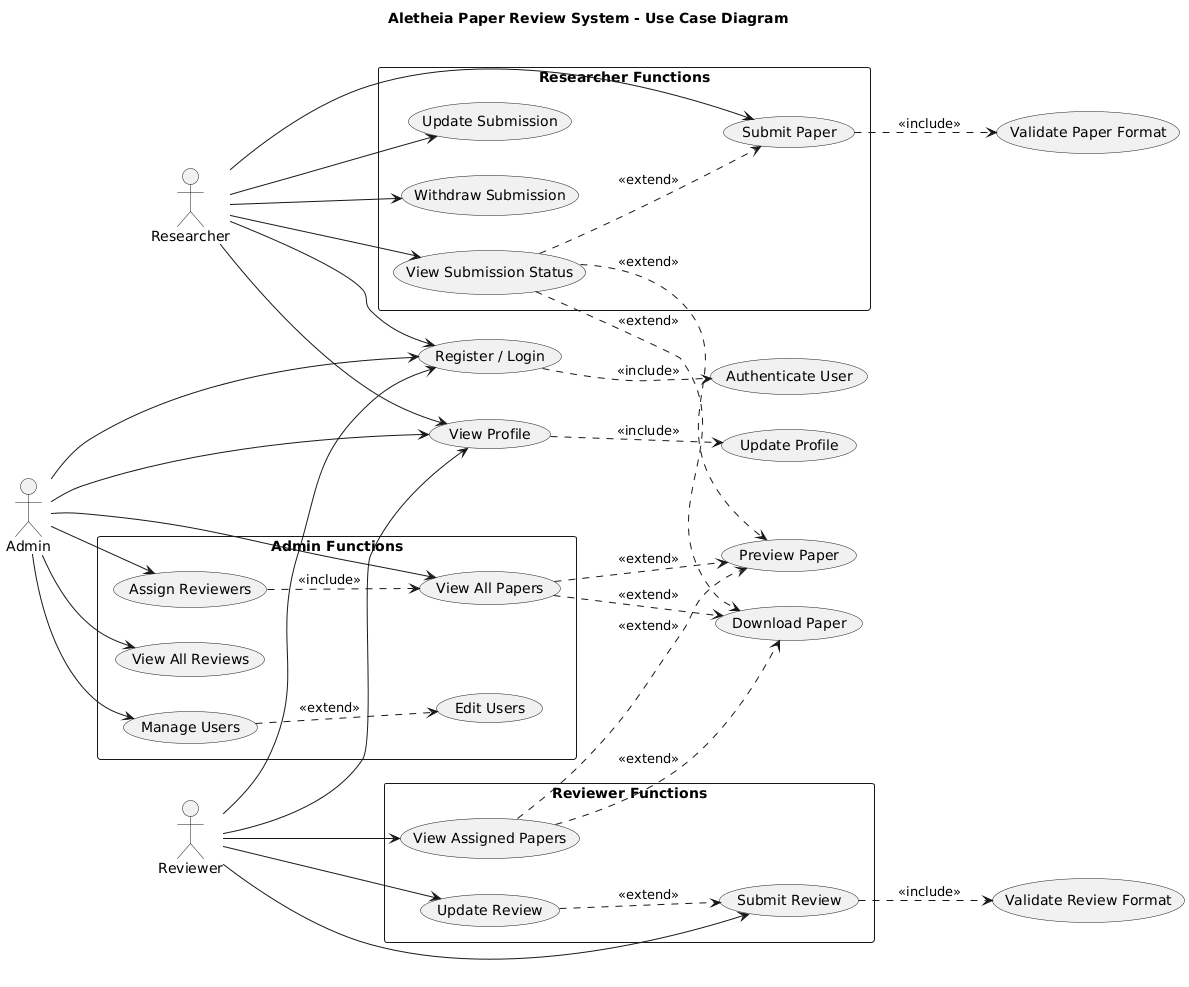

The diagram above was rendered by PlantUML. Its source (embedded in the PNG):
@startuml
title Aletheia Paper Review System - Use Case Diagram
left to right direction

actor Researcher
actor Reviewer
actor Admin

usecase (Register / Login) as UC1

rectangle "Researcher Functions" {
    usecase (Submit Paper) as UC2
    usecase (View Submission Status) as UC3
    usecase (Update Submission) as UC4
    usecase (Withdraw Submission) as UC5
}

rectangle "Reviewer Functions" {
    usecase (View Assigned Papers) as UC6
    usecase (Submit Review) as UC7
    usecase (Update Review) as UC8
}

rectangle "Admin Functions" {
    usecase (Manage Users) as UC9
    usecase (Edit Users) as UC9a
    usecase (Assign Reviewers) as UC10
    usecase (View All Papers) as UC11
    usecase (View All Reviews) as UC12
}

usecase (Validate Review Format) as UC13
usecase (Authenticate User) as UC14
usecase (Validate Paper Format) as UC15
usecase (View Profile) as UC16
usecase (Update Profile) as UC17
usecase (Preview Paper) as UC18
usecase (Download Paper) as UC19

Researcher --> UC1
Researcher --> UC2
Researcher --> UC3
Researcher --> UC4
Researcher --> UC5
Researcher --> UC16


Reviewer --> UC1
Reviewer --> UC6
Reviewer --> UC7
Reviewer --> UC8
Reviewer --> UC16


Admin --> UC1
Admin --> UC9
Admin --> UC10
Admin --> UC11
Admin --> UC12
Admin --> UC16



' Include relationships
UC1 ..> UC14 : <<include>>
UC2 ..> UC15 : <<include>>
UC10 ..> UC11 : <<include>>
UC7 ..> UC13 : <<include>>
UC16 ..> UC17 : <<include>>



' Extend relationships
UC8 ..> UC7 : <<extend>>
UC3 ..> UC2 : <<extend>>
UC3 ..> UC18 : <<extend>>
UC3 ..> UC19 : <<extend>>
UC6 ..> UC18 : <<extend>>
UC6 ..> UC19 : <<extend>>
UC11 ..> UC18 : <<extend>>
UC11 ..> UC19 : <<extend>>
UC9 ..> UC9a : <<extend>>
@enduml